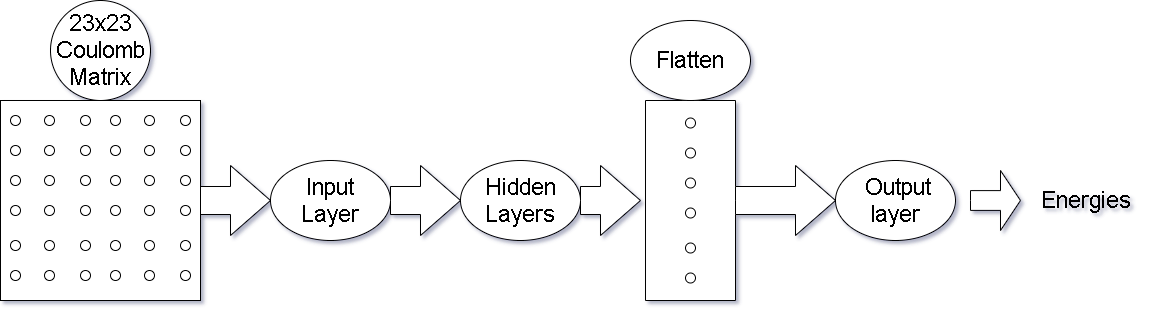

The diagram above was exported from draw.io. Its source (the exported page's mxGraphModel, read from the mxfile embedded in the PNG):
<mxGraphModel dx="1221" dy="681" grid="1" gridSize="10" guides="1" tooltips="1" connect="1" arrows="1" fold="1" page="1" pageScale="1" pageWidth="1169" pageHeight="1654" math="0" shadow="0">
  <root>
    <mxCell id="0" />
    <mxCell id="1" parent="0" />
    <mxCell id="x8l9MxVOTLffoe2333dt-2" value="" style="ellipse;whiteSpace=wrap;html=1;aspect=fixed;" parent="1" vertex="1">
      <mxGeometry x="60" y="130" width="100" height="100" as="geometry" />
    </mxCell>
    <mxCell id="x8l9MxVOTLffoe2333dt-3" value="23x23 Coulomb Matrix&lt;br style=&quot;font-size: 23px;&quot;&gt;" style="text;html=1;strokeColor=none;fillColor=none;align=center;verticalAlign=middle;whiteSpace=wrap;rounded=0;fontSize=23;" parent="1" vertex="1">
      <mxGeometry x="45" y="137.5" width="130" height="85" as="geometry" />
    </mxCell>
    <mxCell id="x8l9MxVOTLffoe2333dt-5" value="" style="html=1;shadow=0;dashed=0;align=center;verticalAlign=middle;shape=mxgraph.arrows2.arrow;dy=0.6;dx=40;notch=0;" parent="1" vertex="1">
      <mxGeometry x="210" y="295" width="70" height="70" as="geometry" />
    </mxCell>
    <mxCell id="x8l9MxVOTLffoe2333dt-6" value="" style="whiteSpace=wrap;html=1;aspect=fixed;fontStyle=1" parent="1" vertex="1">
      <mxGeometry x="10" y="230" width="200" height="200" as="geometry" />
    </mxCell>
    <mxCell id="x8l9MxVOTLffoe2333dt-7" value="" style="ellipse;whiteSpace=wrap;html=1;aspect=fixed;" parent="1" vertex="1">
      <mxGeometry x="20" y="245" width="10" height="10" as="geometry" />
    </mxCell>
    <mxCell id="x8l9MxVOTLffoe2333dt-8" value="" style="ellipse;whiteSpace=wrap;html=1;aspect=fixed;" parent="1" vertex="1">
      <mxGeometry x="20" y="275" width="10" height="10" as="geometry" />
    </mxCell>
    <mxCell id="x8l9MxVOTLffoe2333dt-10" value="" style="ellipse;whiteSpace=wrap;html=1;aspect=fixed;" parent="1" vertex="1">
      <mxGeometry x="20" y="305" width="10" height="10" as="geometry" />
    </mxCell>
    <mxCell id="x8l9MxVOTLffoe2333dt-11" value="" style="ellipse;whiteSpace=wrap;html=1;aspect=fixed;" parent="1" vertex="1">
      <mxGeometry x="20" y="335" width="10" height="10" as="geometry" />
    </mxCell>
    <mxCell id="x8l9MxVOTLffoe2333dt-12" value="" style="ellipse;whiteSpace=wrap;html=1;aspect=fixed;" parent="1" vertex="1">
      <mxGeometry x="20" y="370" width="10" height="10" as="geometry" />
    </mxCell>
    <mxCell id="x8l9MxVOTLffoe2333dt-13" value="" style="ellipse;whiteSpace=wrap;html=1;aspect=fixed;" parent="1" vertex="1">
      <mxGeometry x="20" y="400" width="10" height="10" as="geometry" />
    </mxCell>
    <mxCell id="x8l9MxVOTLffoe2333dt-17" value="" style="ellipse;whiteSpace=wrap;html=1;aspect=fixed;" parent="1" vertex="1">
      <mxGeometry x="54" y="245" width="10" height="10" as="geometry" />
    </mxCell>
    <mxCell id="x8l9MxVOTLffoe2333dt-18" value="" style="ellipse;whiteSpace=wrap;html=1;aspect=fixed;" parent="1" vertex="1">
      <mxGeometry x="54" y="275" width="10" height="10" as="geometry" />
    </mxCell>
    <mxCell id="x8l9MxVOTLffoe2333dt-19" value="" style="ellipse;whiteSpace=wrap;html=1;aspect=fixed;" parent="1" vertex="1">
      <mxGeometry x="54" y="305" width="10" height="10" as="geometry" />
    </mxCell>
    <mxCell id="x8l9MxVOTLffoe2333dt-20" value="" style="ellipse;whiteSpace=wrap;html=1;aspect=fixed;" parent="1" vertex="1">
      <mxGeometry x="54" y="335" width="10" height="10" as="geometry" />
    </mxCell>
    <mxCell id="x8l9MxVOTLffoe2333dt-21" value="" style="ellipse;whiteSpace=wrap;html=1;aspect=fixed;" parent="1" vertex="1">
      <mxGeometry x="54" y="370" width="10" height="10" as="geometry" />
    </mxCell>
    <mxCell id="x8l9MxVOTLffoe2333dt-22" value="" style="ellipse;whiteSpace=wrap;html=1;aspect=fixed;" parent="1" vertex="1">
      <mxGeometry x="54" y="400" width="10" height="10" as="geometry" />
    </mxCell>
    <mxCell id="x8l9MxVOTLffoe2333dt-23" value="" style="ellipse;whiteSpace=wrap;html=1;aspect=fixed;" parent="1" vertex="1">
      <mxGeometry x="90" y="245" width="10" height="10" as="geometry" />
    </mxCell>
    <mxCell id="x8l9MxVOTLffoe2333dt-24" value="" style="ellipse;whiteSpace=wrap;html=1;aspect=fixed;" parent="1" vertex="1">
      <mxGeometry x="90" y="275" width="10" height="10" as="geometry" />
    </mxCell>
    <mxCell id="x8l9MxVOTLffoe2333dt-25" value="" style="ellipse;whiteSpace=wrap;html=1;aspect=fixed;" parent="1" vertex="1">
      <mxGeometry x="90" y="305" width="10" height="10" as="geometry" />
    </mxCell>
    <mxCell id="x8l9MxVOTLffoe2333dt-26" value="" style="ellipse;whiteSpace=wrap;html=1;aspect=fixed;" parent="1" vertex="1">
      <mxGeometry x="90" y="335" width="10" height="10" as="geometry" />
    </mxCell>
    <mxCell id="x8l9MxVOTLffoe2333dt-27" value="" style="ellipse;whiteSpace=wrap;html=1;aspect=fixed;" parent="1" vertex="1">
      <mxGeometry x="90" y="370" width="10" height="10" as="geometry" />
    </mxCell>
    <mxCell id="x8l9MxVOTLffoe2333dt-28" value="" style="ellipse;whiteSpace=wrap;html=1;aspect=fixed;" parent="1" vertex="1">
      <mxGeometry x="90" y="400" width="10" height="10" as="geometry" />
    </mxCell>
    <mxCell id="x8l9MxVOTLffoe2333dt-45" value="" style="ellipse;whiteSpace=wrap;html=1;aspect=fixed;" parent="1" vertex="1">
      <mxGeometry x="120" y="245" width="10" height="10" as="geometry" />
    </mxCell>
    <mxCell id="x8l9MxVOTLffoe2333dt-46" value="" style="ellipse;whiteSpace=wrap;html=1;aspect=fixed;" parent="1" vertex="1">
      <mxGeometry x="120" y="275" width="10" height="10" as="geometry" />
    </mxCell>
    <mxCell id="x8l9MxVOTLffoe2333dt-47" value="" style="ellipse;whiteSpace=wrap;html=1;aspect=fixed;" parent="1" vertex="1">
      <mxGeometry x="120" y="305" width="10" height="10" as="geometry" />
    </mxCell>
    <mxCell id="x8l9MxVOTLffoe2333dt-48" value="" style="ellipse;whiteSpace=wrap;html=1;aspect=fixed;" parent="1" vertex="1">
      <mxGeometry x="120" y="335" width="10" height="10" as="geometry" />
    </mxCell>
    <mxCell id="x8l9MxVOTLffoe2333dt-49" value="" style="ellipse;whiteSpace=wrap;html=1;aspect=fixed;" parent="1" vertex="1">
      <mxGeometry x="120" y="370" width="10" height="10" as="geometry" />
    </mxCell>
    <mxCell id="x8l9MxVOTLffoe2333dt-50" value="" style="ellipse;whiteSpace=wrap;html=1;aspect=fixed;" parent="1" vertex="1">
      <mxGeometry x="120" y="400" width="10" height="10" as="geometry" />
    </mxCell>
    <mxCell id="x8l9MxVOTLffoe2333dt-51" value="" style="ellipse;whiteSpace=wrap;html=1;aspect=fixed;" parent="1" vertex="1">
      <mxGeometry x="154" y="245" width="10" height="10" as="geometry" />
    </mxCell>
    <mxCell id="x8l9MxVOTLffoe2333dt-52" value="" style="ellipse;whiteSpace=wrap;html=1;aspect=fixed;" parent="1" vertex="1">
      <mxGeometry x="154" y="275" width="10" height="10" as="geometry" />
    </mxCell>
    <mxCell id="x8l9MxVOTLffoe2333dt-53" value="" style="ellipse;whiteSpace=wrap;html=1;aspect=fixed;" parent="1" vertex="1">
      <mxGeometry x="154" y="305" width="10" height="10" as="geometry" />
    </mxCell>
    <mxCell id="x8l9MxVOTLffoe2333dt-54" value="" style="ellipse;whiteSpace=wrap;html=1;aspect=fixed;" parent="1" vertex="1">
      <mxGeometry x="154" y="335" width="10" height="10" as="geometry" />
    </mxCell>
    <mxCell id="x8l9MxVOTLffoe2333dt-55" value="" style="ellipse;whiteSpace=wrap;html=1;aspect=fixed;" parent="1" vertex="1">
      <mxGeometry x="154" y="370" width="10" height="10" as="geometry" />
    </mxCell>
    <mxCell id="x8l9MxVOTLffoe2333dt-56" value="" style="ellipse;whiteSpace=wrap;html=1;aspect=fixed;" parent="1" vertex="1">
      <mxGeometry x="154" y="400" width="10" height="10" as="geometry" />
    </mxCell>
    <mxCell id="x8l9MxVOTLffoe2333dt-57" value="" style="ellipse;whiteSpace=wrap;html=1;aspect=fixed;" parent="1" vertex="1">
      <mxGeometry x="190" y="245" width="10" height="10" as="geometry" />
    </mxCell>
    <mxCell id="x8l9MxVOTLffoe2333dt-58" value="" style="ellipse;whiteSpace=wrap;html=1;aspect=fixed;" parent="1" vertex="1">
      <mxGeometry x="190" y="275" width="10" height="10" as="geometry" />
    </mxCell>
    <mxCell id="x8l9MxVOTLffoe2333dt-59" value="" style="ellipse;whiteSpace=wrap;html=1;aspect=fixed;" parent="1" vertex="1">
      <mxGeometry x="190" y="305" width="10" height="10" as="geometry" />
    </mxCell>
    <mxCell id="x8l9MxVOTLffoe2333dt-60" value="" style="ellipse;whiteSpace=wrap;html=1;aspect=fixed;" parent="1" vertex="1">
      <mxGeometry x="190" y="335" width="10" height="10" as="geometry" />
    </mxCell>
    <mxCell id="x8l9MxVOTLffoe2333dt-61" value="" style="ellipse;whiteSpace=wrap;html=1;aspect=fixed;" parent="1" vertex="1">
      <mxGeometry x="190" y="370" width="10" height="10" as="geometry" />
    </mxCell>
    <mxCell id="x8l9MxVOTLffoe2333dt-62" value="" style="ellipse;whiteSpace=wrap;html=1;aspect=fixed;" parent="1" vertex="1">
      <mxGeometry x="190" y="400" width="10" height="10" as="geometry" />
    </mxCell>
    <mxCell id="x8l9MxVOTLffoe2333dt-63" value="" style="ellipse;whiteSpace=wrap;html=1;" parent="1" vertex="1">
      <mxGeometry x="280" y="290" width="120" height="80" as="geometry" />
    </mxCell>
    <mxCell id="x8l9MxVOTLffoe2333dt-64" value="Input Layer" style="text;html=1;strokeColor=none;fillColor=none;align=center;verticalAlign=middle;whiteSpace=wrap;rounded=0;fontSize=23;" parent="1" vertex="1">
      <mxGeometry x="320" y="320" width="40" height="20" as="geometry" />
    </mxCell>
    <mxCell id="x8l9MxVOTLffoe2333dt-70" value="" style="ellipse;whiteSpace=wrap;html=1;" parent="1" vertex="1">
      <mxGeometry x="470" y="290" width="120" height="80" as="geometry" />
    </mxCell>
    <mxCell id="x8l9MxVOTLffoe2333dt-71" value="Hidden&lt;br&gt;Layers" style="text;html=1;strokeColor=none;fillColor=none;align=center;verticalAlign=middle;whiteSpace=wrap;rounded=0;fontSize=23;" parent="1" vertex="1">
      <mxGeometry x="510" y="320" width="40" height="20" as="geometry" />
    </mxCell>
    <mxCell id="hsDHzPnlXsGR7SIcAUCY-1" value="" style="rounded=0;whiteSpace=wrap;html=1;fontSize=23;direction=south;" vertex="1" parent="1">
      <mxGeometry x="655" y="230" width="90" height="200" as="geometry" />
    </mxCell>
    <mxCell id="hsDHzPnlXsGR7SIcAUCY-13" value="" style="ellipse;whiteSpace=wrap;html=1;" vertex="1" parent="1">
      <mxGeometry x="640" y="150" width="120" height="80" as="geometry" />
    </mxCell>
    <mxCell id="hsDHzPnlXsGR7SIcAUCY-14" value="Flatten" style="text;html=1;strokeColor=none;fillColor=none;align=center;verticalAlign=middle;whiteSpace=wrap;rounded=0;fontSize=23;" vertex="1" parent="1">
      <mxGeometry x="680" y="180" width="40" height="20" as="geometry" />
    </mxCell>
    <mxCell id="hsDHzPnlXsGR7SIcAUCY-15" value="" style="ellipse;whiteSpace=wrap;html=1;aspect=fixed;" vertex="1" parent="1">
      <mxGeometry x="695" y="247.5" width="10" height="10" as="geometry" />
    </mxCell>
    <mxCell id="hsDHzPnlXsGR7SIcAUCY-16" value="" style="ellipse;whiteSpace=wrap;html=1;aspect=fixed;" vertex="1" parent="1">
      <mxGeometry x="695" y="277.5" width="10" height="10" as="geometry" />
    </mxCell>
    <mxCell id="hsDHzPnlXsGR7SIcAUCY-17" value="" style="ellipse;whiteSpace=wrap;html=1;aspect=fixed;" vertex="1" parent="1">
      <mxGeometry x="695" y="307.5" width="10" height="10" as="geometry" />
    </mxCell>
    <mxCell id="hsDHzPnlXsGR7SIcAUCY-18" value="" style="ellipse;whiteSpace=wrap;html=1;aspect=fixed;" vertex="1" parent="1">
      <mxGeometry x="695" y="337.5" width="10" height="10" as="geometry" />
    </mxCell>
    <mxCell id="hsDHzPnlXsGR7SIcAUCY-19" value="" style="ellipse;whiteSpace=wrap;html=1;aspect=fixed;" vertex="1" parent="1">
      <mxGeometry x="695" y="372.5" width="10" height="10" as="geometry" />
    </mxCell>
    <mxCell id="hsDHzPnlXsGR7SIcAUCY-20" value="" style="ellipse;whiteSpace=wrap;html=1;aspect=fixed;" vertex="1" parent="1">
      <mxGeometry x="695" y="402.5" width="10" height="10" as="geometry" />
    </mxCell>
    <mxCell id="hsDHzPnlXsGR7SIcAUCY-21" value="" style="html=1;shadow=0;dashed=0;align=center;verticalAlign=middle;shape=mxgraph.arrows2.arrow;dy=0.6;dx=40;notch=0;" vertex="1" parent="1">
      <mxGeometry x="745" y="295" width="100" height="70" as="geometry" />
    </mxCell>
    <mxCell id="hsDHzPnlXsGR7SIcAUCY-22" value="&amp;nbsp;Output layer" style="ellipse;whiteSpace=wrap;html=1;fontSize=23;" vertex="1" parent="1">
      <mxGeometry x="845" y="290" width="120" height="80" as="geometry" />
    </mxCell>
    <mxCell id="hsDHzPnlXsGR7SIcAUCY-23" value="" style="html=1;shadow=0;dashed=0;align=center;verticalAlign=middle;shape=mxgraph.arrows2.arrow;dy=0.67;dx=20;notch=0;fontSize=23;" vertex="1" parent="1">
      <mxGeometry x="980" y="300" width="50" height="60" as="geometry" />
    </mxCell>
    <mxCell id="hsDHzPnlXsGR7SIcAUCY-24" value="Energies" style="text;html=1;align=center;verticalAlign=middle;resizable=0;points=[];autosize=1;strokeColor=none;fontSize=23;" vertex="1" parent="1">
      <mxGeometry x="1040" y="315" width="110" height="30" as="geometry" />
    </mxCell>
    <mxCell id="hsDHzPnlXsGR7SIcAUCY-25" value="" style="html=1;shadow=0;dashed=0;align=center;verticalAlign=middle;shape=mxgraph.arrows2.arrow;dy=0.6;dx=40;notch=0;" vertex="1" parent="1">
      <mxGeometry x="400" y="295" width="70" height="70" as="geometry" />
    </mxCell>
    <mxCell id="hsDHzPnlXsGR7SIcAUCY-26" value="" style="html=1;shadow=0;dashed=0;align=center;verticalAlign=middle;shape=mxgraph.arrows2.arrow;dy=0.6;dx=40;notch=0;" vertex="1" parent="1">
      <mxGeometry x="590" y="295" width="60" height="70" as="geometry" />
    </mxCell>
  </root>
</mxGraphModel>